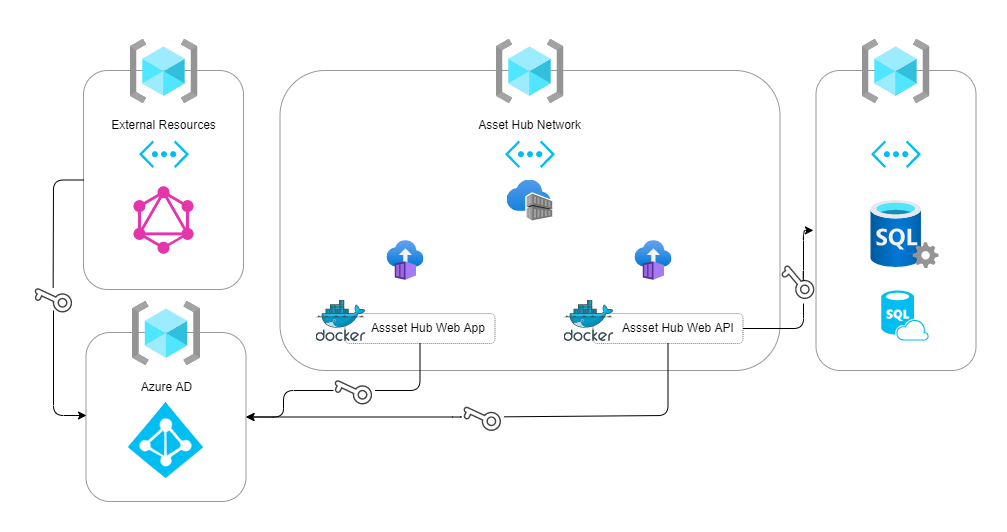

The diagram above was exported from draw.io. Its source (the exported page's mxGraphModel, read from the mxfile embedded in the PNG):
<mxGraphModel dx="2525" dy="1150" grid="1" gridSize="10" guides="1" tooltips="1" connect="1" arrows="1" fold="1" page="1" pageScale="1" pageWidth="827" pageHeight="1169" background="#FFFFFF" math="0" shadow="0">
  <root>
    <mxCell id="0" />
    <mxCell id="1" parent="0" />
    <mxCell id="P5AgxzUqbl0vKuOVg_Ah-72" value="" style="group" parent="1" vertex="1" connectable="0">
      <mxGeometry x="-130" y="40" width="892.5" height="470" as="geometry" />
    </mxCell>
    <mxCell id="60" value="" style="group" parent="P5AgxzUqbl0vKuOVg_Ah-72" vertex="1" connectable="0">
      <mxGeometry y="9" width="160" height="250" as="geometry" />
    </mxCell>
    <mxCell id="50" value="" style="rounded=1;whiteSpace=wrap;html=1;fillColor=#FFFFFF;strokeColor=#999999;" parent="60" vertex="1">
      <mxGeometry y="31" width="160" height="219" as="geometry" />
    </mxCell>
    <mxCell id="51" value="" style="verticalLabelPosition=bottom;html=1;verticalAlign=top;align=center;strokeColor=none;fillColor=#00BEF2;shape=mxgraph.azure.virtual_network;pointerEvents=1;rounded=1;" parent="60" vertex="1">
      <mxGeometry x="55.5" y="101" width="50" height="27.500000000000004" as="geometry" />
    </mxCell>
    <mxCell id="54" value="" style="aspect=fixed;html=1;points=[];align=center;image;fontSize=12;image=img/lib/azure2/general/Resource_Groups.svg;" parent="60" vertex="1">
      <mxGeometry x="46.5" width="68" height="64" as="geometry" />
    </mxCell>
    <mxCell id="56" value="" style="shape=image;verticalLabelPosition=bottom;labelBackgroundColor=#ffffff;verticalAlign=top;aspect=fixed;imageAspect=0;image=data:image/png,(base64 omitted: 34108 chars);" parent="60" vertex="1">
      <mxGeometry x="46" y="146.5" width="69" height="69" as="geometry" />
    </mxCell>
    <mxCell id="57" value="External Resources" style="text;html=1;strokeColor=none;fillColor=none;align=center;verticalAlign=middle;whiteSpace=wrap;rounded=0;" parent="60" vertex="1">
      <mxGeometry x="23" y="71" width="115" height="30" as="geometry" />
    </mxCell>
    <mxCell id="42" value="" style="group" parent="P5AgxzUqbl0vKuOVg_Ah-72" vertex="1" connectable="0">
      <mxGeometry x="196.5" width="536" height="340" as="geometry" />
    </mxCell>
    <mxCell id="4" value="" style="rounded=1;whiteSpace=wrap;html=1;fillColor=#FFFFFF;strokeColor=#999999;" parent="42" vertex="1">
      <mxGeometry y="40" width="500" height="300" as="geometry" />
    </mxCell>
    <mxCell id="3" value="" style="aspect=fixed;html=1;points=[];align=center;image;fontSize=12;image=img/lib/azure2/general/Resource_Groups.svg;" parent="42" vertex="1">
      <mxGeometry x="216" y="9" width="68" height="64" as="geometry" />
    </mxCell>
    <mxCell id="5" value="" style="verticalLabelPosition=bottom;html=1;verticalAlign=top;align=center;strokeColor=none;fillColor=#00BEF2;shape=mxgraph.azure.virtual_network;pointerEvents=1;rounded=1;" parent="42" vertex="1">
      <mxGeometry x="225" y="110" width="50" height="27.500000000000004" as="geometry" />
    </mxCell>
    <mxCell id="6" value="Asset Hub Network" style="text;html=1;strokeColor=none;fillColor=none;align=center;verticalAlign=middle;whiteSpace=wrap;rounded=0;" parent="42" vertex="1">
      <mxGeometry x="192.5" y="80" width="115" height="30" as="geometry" />
    </mxCell>
    <mxCell id="32" value="" style="group" parent="42" vertex="1" connectable="0">
      <mxGeometry x="36" y="270" width="179" height="43" as="geometry" />
    </mxCell>
    <mxCell id="30" value="&amp;nbsp; &amp;nbsp; &amp;nbsp;Assset Hub Web App" style="rounded=1;whiteSpace=wrap;html=1;strokeColor=#808080;fillColor=#FFFFFF;strokeWidth=1;dashed=1;dashPattern=1 1;" parent="32" vertex="1">
      <mxGeometry x="29" y="13" width="150" height="30" as="geometry" />
    </mxCell>
    <mxCell id="31" value="" style="sketch=0;aspect=fixed;html=1;points=[];align=center;image;fontSize=12;image=img/lib/mscae/Docker.svg;rounded=1;dashed=1;dashPattern=1 1;fontColor=#000000;strokeColor=#808080;strokeWidth=1;fillColor=#FFFFFF;" parent="32" vertex="1">
      <mxGeometry width="50" height="41" as="geometry" />
    </mxCell>
    <mxCell id="36" value="" style="group" parent="42" vertex="1" connectable="0">
      <mxGeometry x="284" y="270" width="179" height="43" as="geometry" />
    </mxCell>
    <mxCell id="37" value="&amp;nbsp; &amp;nbsp; &amp;nbsp; Assset Hub Web API" style="rounded=1;whiteSpace=wrap;html=1;strokeColor=#808080;fillColor=#FFFFFF;strokeWidth=1;dashed=1;dashPattern=1 1;" parent="36" vertex="1">
      <mxGeometry x="29" y="13" width="150" height="30" as="geometry" />
    </mxCell>
    <mxCell id="38" value="" style="sketch=0;aspect=fixed;html=1;points=[];align=center;image;fontSize=12;image=img/lib/mscae/Docker.svg;rounded=1;dashed=1;dashPattern=1 1;fontColor=#000000;strokeColor=#808080;strokeWidth=1;fillColor=#FFFFFF;" parent="36" vertex="1">
      <mxGeometry width="50" height="41" as="geometry" />
    </mxCell>
    <mxCell id="69" value="" style="aspect=fixed;html=1;points=[];align=center;image;fontSize=12;image=img/lib/azure2/containers/Container_Instances.svg;rounded=1;dashed=1;dashPattern=1 1;fontColor=#000000;strokeColor=#808080;strokeWidth=1;fillColor=#FFFFFF;" parent="42" vertex="1">
      <mxGeometry x="106.94999999999999" y="210" width="37.1" height="40" as="geometry" />
    </mxCell>
    <mxCell id="70" value="" style="aspect=fixed;html=1;points=[];align=center;image;fontSize=12;image=img/lib/azure2/containers/Container_Instances.svg;rounded=1;dashed=1;dashPattern=1 1;fontColor=#000000;strokeColor=#808080;strokeWidth=1;fillColor=#FFFFFF;" parent="42" vertex="1">
      <mxGeometry x="354.95000000000005" y="210" width="37.1" height="40" as="geometry" />
    </mxCell>
    <mxCell id="71" value="" style="aspect=fixed;html=1;points=[];align=center;image;fontSize=12;image=img/lib/azure2/containers/Container_Registries.svg;rounded=1;dashed=1;dashPattern=1 1;fontColor=#000000;strokeColor=#808080;strokeWidth=1;fillColor=#FFFFFF;" parent="42" vertex="1">
      <mxGeometry x="227" y="149.5" width="45.7" height="41" as="geometry" />
    </mxCell>
    <mxCell id="92" value="" style="sketch=0;pointerEvents=1;shadow=0;dashed=0;html=1;strokeColor=none;fillColor=#434445;aspect=fixed;labelPosition=center;verticalLabelPosition=bottom;verticalAlign=top;align=center;outlineConnect=0;shape=mxgraph.vvd.key;rotation=140;" parent="42" vertex="1">
      <mxGeometry x="508.5" y="231" width="19.2" height="40" as="geometry" />
    </mxCell>
    <mxCell id="48" value="" style="group" parent="P5AgxzUqbl0vKuOVg_Ah-72" vertex="1" connectable="0">
      <mxGeometry x="732.5" y="9" width="160" height="331" as="geometry" />
    </mxCell>
    <mxCell id="43" value="" style="rounded=1;whiteSpace=wrap;html=1;fillColor=#FFFFFF;strokeColor=#999999;" parent="48" vertex="1">
      <mxGeometry y="31" width="160" height="300" as="geometry" />
    </mxCell>
    <mxCell id="44" value="" style="verticalLabelPosition=bottom;html=1;verticalAlign=top;align=center;strokeColor=none;fillColor=#00BEF2;shape=mxgraph.azure.virtual_network;pointerEvents=1;rounded=1;" parent="48" vertex="1">
      <mxGeometry x="55" y="101" width="50" height="27.500000000000004" as="geometry" />
    </mxCell>
    <mxCell id="45" value="" style="verticalLabelPosition=bottom;html=1;verticalAlign=top;align=center;strokeColor=none;fillColor=#00BEF2;shape=mxgraph.azure.sql_database_sql_azure;rounded=1;dashed=1;dashPattern=1 1;fontColor=#000000;" parent="48" vertex="1">
      <mxGeometry x="65.25" y="251" width="47.5" height="50" as="geometry" />
    </mxCell>
    <mxCell id="46" value="" style="aspect=fixed;html=1;points=[];align=center;image;fontSize=12;image=img/lib/azure2/databases/SQL_Server.svg;rounded=1;dashed=1;dashPattern=1 1;fontColor=#000000;strokeColor=#808080;strokeWidth=1;fillColor=#FFFFFF;" parent="48" vertex="1">
      <mxGeometry x="55" y="161" width="68" height="68" as="geometry" />
    </mxCell>
    <mxCell id="47" value="" style="aspect=fixed;html=1;points=[];align=center;image;fontSize=12;image=img/lib/azure2/general/Resource_Groups.svg;" parent="48" vertex="1">
      <mxGeometry x="46" width="68" height="64" as="geometry" />
    </mxCell>
    <mxCell id="68" value="" style="group" parent="P5AgxzUqbl0vKuOVg_Ah-72" vertex="1" connectable="0">
      <mxGeometry x="2.5" y="271" width="160" height="200" as="geometry" />
    </mxCell>
    <mxCell id="62" value="" style="rounded=1;whiteSpace=wrap;html=1;fillColor=#FFFFFF;strokeColor=#999999;" parent="68" vertex="1">
      <mxGeometry y="31" width="160" height="169" as="geometry" />
    </mxCell>
    <mxCell id="64" value="" style="aspect=fixed;html=1;points=[];align=center;image;fontSize=12;image=img/lib/azure2/general/Resource_Groups.svg;" parent="68" vertex="1">
      <mxGeometry x="46.5" width="68" height="64" as="geometry" />
    </mxCell>
    <mxCell id="66" value="Azure AD" style="text;html=1;strokeColor=none;fillColor=none;align=center;verticalAlign=middle;whiteSpace=wrap;rounded=0;" parent="68" vertex="1">
      <mxGeometry x="23" y="71" width="115" height="30" as="geometry" />
    </mxCell>
    <mxCell id="67" value="" style="shape=image;verticalLabelPosition=bottom;labelBackgroundColor=#ffffff;verticalAlign=top;aspect=fixed;imageAspect=0;image=data:image/svg+xml,(base64 omitted: 2408 chars);" parent="68" vertex="1">
      <mxGeometry x="42.29" y="101" width="75.42" height="76" as="geometry" />
    </mxCell>
    <mxCell id="72" style="edgeStyle=orthogonalEdgeStyle;html=1;entryX=1;entryY=0.5;entryDx=0;entryDy=0;startArrow=none;" parent="P5AgxzUqbl0vKuOVg_Ah-72" target="62" edge="1">
      <mxGeometry relative="1" as="geometry">
        <Array as="points">
          <mxPoint x="200" y="360" />
          <mxPoint x="200" y="387" />
        </Array>
        <mxPoint x="250" y="360" as="sourcePoint" />
      </mxGeometry>
    </mxCell>
    <mxCell id="73" style="edgeStyle=orthogonalEdgeStyle;html=1;entryX=1;entryY=0.5;entryDx=0;entryDy=0;startArrow=none;" parent="P5AgxzUqbl0vKuOVg_Ah-72" source="84" target="62" edge="1">
      <mxGeometry relative="1" as="geometry">
        <Array as="points">
          <mxPoint x="379" y="387" />
        </Array>
        <mxPoint x="379" y="410" as="sourcePoint" />
      </mxGeometry>
    </mxCell>
    <mxCell id="74" style="edgeStyle=orthogonalEdgeStyle;html=1;startArrow=none;" parent="P5AgxzUqbl0vKuOVg_Ah-72" edge="1">
      <mxGeometry relative="1" as="geometry">
        <Array as="points">
          <mxPoint x="-30" y="385" />
        </Array>
        <mxPoint x="-30" y="280" as="sourcePoint" />
        <mxPoint x="3" y="385" as="targetPoint" />
      </mxGeometry>
    </mxCell>
    <mxCell id="75" style="edgeStyle=orthogonalEdgeStyle;html=1;entryX=-0.016;entryY=0.533;entryDx=0;entryDy=0;entryPerimeter=0;startArrow=none;exitX=0.211;exitY=0.416;exitDx=0;exitDy=0;exitPerimeter=0;" parent="P5AgxzUqbl0vKuOVg_Ah-72" source="92" target="43" edge="1">
      <mxGeometry relative="1" as="geometry">
        <Array as="points">
          <mxPoint x="720" y="200" />
        </Array>
        <mxPoint x="710" y="240" as="sourcePoint" />
      </mxGeometry>
    </mxCell>
    <mxCell id="84" value="" style="sketch=0;pointerEvents=1;shadow=0;dashed=0;html=1;strokeColor=none;fillColor=#434445;aspect=fixed;labelPosition=center;verticalLabelPosition=bottom;verticalAlign=top;align=center;outlineConnect=0;shape=mxgraph.vvd.key;rotation=115;" parent="P5AgxzUqbl0vKuOVg_Ah-72" vertex="1">
      <mxGeometry x="388.88" y="366.5" width="19.2" height="40" as="geometry" />
    </mxCell>
    <mxCell id="85" value="" style="edgeStyle=orthogonalEdgeStyle;html=1;exitX=0.5;exitY=1;exitDx=0;exitDy=0;endArrow=none;" parent="P5AgxzUqbl0vKuOVg_Ah-72" source="37" target="84" edge="1">
      <mxGeometry relative="1" as="geometry">
        <Array as="points">
          <mxPoint x="585" y="385" />
        </Array>
        <mxPoint x="454.5" y="353" as="sourcePoint" />
        <mxPoint x="32.5" y="426.5" as="targetPoint" />
      </mxGeometry>
    </mxCell>
    <mxCell id="86" value="&lt;span style=&quot;color: rgba(0 , 0 , 0 , 0) ; font-family: monospace ; font-size: 0px ; background-color: rgb(248 , 249 , 250)&quot;&gt;%3CmxGraphModel%3E%3Croot%3E%3CmxCell%20id%3D%220%22%2F%3E%3CmxCell%20id%3D%221%22%20parent%3D%220%22%2F%3E%3CmxCell%20id%3D%222%22%20value%3D%22%22%20style%3D%22sketch%3D0%3BpointerEvents%3D1%3Bshadow%3D0%3Bdashed%3D0%3Bhtml%3D1%3BstrokeColor%3Dnone%3BfillColor%3D%23434445%3Baspect%3Dfixed%3BlabelPosition%3Dcenter%3BverticalLabelPosition%3Dbottom%3BverticalAlign%3Dtop%3Balign%3Dcenter%3BoutlineConnect%3D0%3Bshape%3Dmxgraph.vvd.key%3Brotation%3D115%3B%22%20vertex%3D%221%22%20parent%3D%221%22%3E%3CmxGeometry%20x%3D%22258.88%22%20y%3D%22406.5%22%20width%3D%2219.2%22%20height%3D%2240%22%20as%3D%22geometry%22%2F%3E%3C%2FmxCell%3E%3C%2Froot%3E%3C%2FmxGraphModel%3E&lt;/span&gt;" style="sketch=0;pointerEvents=1;shadow=0;dashed=0;html=1;strokeColor=none;fillColor=#434445;aspect=fixed;labelPosition=center;verticalLabelPosition=bottom;verticalAlign=top;align=center;outlineConnect=0;shape=mxgraph.vvd.key;rotation=115;" parent="P5AgxzUqbl0vKuOVg_Ah-72" vertex="1">
      <mxGeometry x="260" y="340" width="19.2" height="40" as="geometry" />
    </mxCell>
    <mxCell id="87" value="" style="edgeStyle=orthogonalEdgeStyle;html=1;exitX=0.5;exitY=1;exitDx=0;exitDy=0;endArrow=none;" parent="P5AgxzUqbl0vKuOVg_Ah-72" source="30" target="86" edge="1">
      <mxGeometry relative="1" as="geometry">
        <Array as="points">
          <mxPoint x="337" y="360" />
        </Array>
        <mxPoint x="206.5" y="353" as="sourcePoint" />
        <mxPoint x="300" y="370" as="targetPoint" />
      </mxGeometry>
    </mxCell>
    <mxCell id="93" value="" style="edgeStyle=orthogonalEdgeStyle;html=1;endArrow=none;" parent="P5AgxzUqbl0vKuOVg_Ah-72" source="37" edge="1">
      <mxGeometry relative="1" as="geometry">
        <Array as="points">
          <mxPoint x="720" y="298" />
          <mxPoint x="720" y="270" />
        </Array>
        <mxPoint x="529.5" y="338" as="sourcePoint" />
        <mxPoint x="720" y="280" as="targetPoint" />
      </mxGeometry>
    </mxCell>
    <mxCell id="89" value="" style="sketch=0;pointerEvents=1;shadow=0;dashed=0;html=1;strokeColor=none;fillColor=#434445;aspect=fixed;labelPosition=center;verticalLabelPosition=bottom;verticalAlign=top;align=center;outlineConnect=0;shape=mxgraph.vvd.key;rotation=115;" parent="1" vertex="1">
      <mxGeometry x="-170" y="288" width="19.2" height="40" as="geometry" />
    </mxCell>
    <mxCell id="91" value="" style="edgeStyle=orthogonalEdgeStyle;html=1;exitX=0;exitY=0.5;exitDx=0;exitDy=0;endArrow=none;" parent="1" source="50" target="89" edge="1">
      <mxGeometry relative="1" as="geometry">
        <Array as="points">
          <mxPoint x="-160" y="190" />
        </Array>
        <mxPoint x="-260" y="229.5" as="sourcePoint" />
        <mxPoint x="-257" y="465" as="targetPoint" />
      </mxGeometry>
    </mxCell>
  </root>
</mxGraphModel>